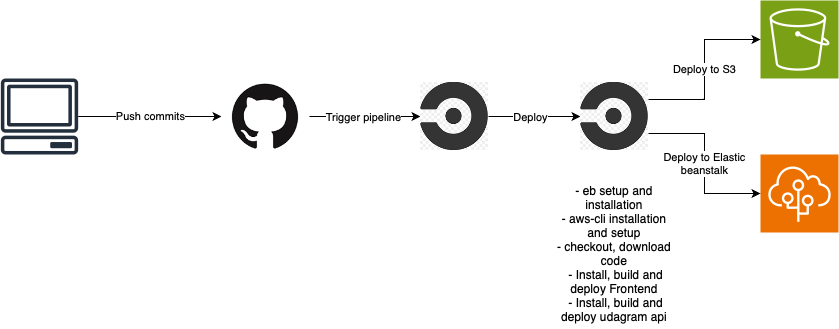

The diagram above was exported from draw.io. Its source (the exported page's mxGraphModel, read from the mxfile embedded in the PNG):
<mxGraphModel dx="868" dy="1035" grid="1" gridSize="10" guides="1" tooltips="1" connect="1" arrows="1" fold="1" page="1" pageScale="1" pageWidth="850" pageHeight="1100" math="0" shadow="0">
  <root>
    <mxCell id="0" />
    <mxCell id="1" parent="0" />
    <mxCell id="XFQjZoF7W7cvelu7fBSu-4" value="Push commits" style="edgeStyle=orthogonalEdgeStyle;rounded=0;orthogonalLoop=1;jettySize=auto;html=1;entryX=0;entryY=0.5;entryDx=0;entryDy=0;" edge="1" parent="1" source="XFQjZoF7W7cvelu7fBSu-1" target="XFQjZoF7W7cvelu7fBSu-2">
      <mxGeometry relative="1" as="geometry" />
    </mxCell>
    <mxCell id="XFQjZoF7W7cvelu7fBSu-1" value="" style="sketch=0;outlineConnect=0;fontColor=#232F3E;gradientColor=none;fillColor=#232F3D;strokeColor=none;dashed=0;verticalLabelPosition=bottom;verticalAlign=top;align=center;html=1;fontSize=12;fontStyle=0;aspect=fixed;pointerEvents=1;shape=mxgraph.aws4.client;" vertex="1" parent="1">
      <mxGeometry x="160" y="480" width="78" height="76" as="geometry" />
    </mxCell>
    <mxCell id="XFQjZoF7W7cvelu7fBSu-5" style="edgeStyle=orthogonalEdgeStyle;rounded=0;orthogonalLoop=1;jettySize=auto;html=1;entryX=0;entryY=0.5;entryDx=0;entryDy=0;" edge="1" parent="1" source="XFQjZoF7W7cvelu7fBSu-2" target="XFQjZoF7W7cvelu7fBSu-3">
      <mxGeometry relative="1" as="geometry" />
    </mxCell>
    <mxCell id="XFQjZoF7W7cvelu7fBSu-6" value="Trigger pipeline" style="edgeLabel;html=1;align=center;verticalAlign=middle;resizable=0;points=[];" vertex="1" connectable="0" parent="XFQjZoF7W7cvelu7fBSu-5">
      <mxGeometry x="-0.045" relative="1" as="geometry">
        <mxPoint as="offset" />
      </mxGeometry>
    </mxCell>
    <mxCell id="XFQjZoF7W7cvelu7fBSu-2" value="" style="shape=image;verticalLabelPosition=bottom;labelBackgroundColor=default;verticalAlign=top;aspect=fixed;imageAspect=0;image=data:image/png,(base64 omitted: 2460 chars);" vertex="1" parent="1">
      <mxGeometry x="381" y="474" width="88" height="88" as="geometry" />
    </mxCell>
    <mxCell id="XFQjZoF7W7cvelu7fBSu-8" style="edgeStyle=orthogonalEdgeStyle;rounded=0;orthogonalLoop=1;jettySize=auto;html=1;exitX=1;exitY=0.5;exitDx=0;exitDy=0;entryX=0;entryY=0.5;entryDx=0;entryDy=0;" edge="1" parent="1" source="XFQjZoF7W7cvelu7fBSu-3" target="XFQjZoF7W7cvelu7fBSu-7">
      <mxGeometry relative="1" as="geometry" />
    </mxCell>
    <mxCell id="XFQjZoF7W7cvelu7fBSu-10" value="Deploy" style="edgeLabel;html=1;align=center;verticalAlign=middle;resizable=0;points=[];" vertex="1" connectable="0" parent="XFQjZoF7W7cvelu7fBSu-8">
      <mxGeometry x="-0.1087" relative="1" as="geometry">
        <mxPoint as="offset" />
      </mxGeometry>
    </mxCell>
    <mxCell id="XFQjZoF7W7cvelu7fBSu-3" value="" style="shape=image;verticalLabelPosition=bottom;labelBackgroundColor=default;verticalAlign=top;aspect=fixed;imageAspect=0;image=data:image/png,(base64 omitted: 4296 chars);" vertex="1" parent="1">
      <mxGeometry x="580" y="484" width="68" height="68" as="geometry" />
    </mxCell>
    <mxCell id="XFQjZoF7W7cvelu7fBSu-7" value="" style="shape=image;verticalLabelPosition=bottom;labelBackgroundColor=default;verticalAlign=top;aspect=fixed;imageAspect=0;image=data:image/png,(base64 omitted: 4296 chars);" vertex="1" parent="1">
      <mxGeometry x="740" y="484" width="68" height="68" as="geometry" />
    </mxCell>
    <mxCell id="XFQjZoF7W7cvelu7fBSu-9" value="- eb setup and installation&lt;br&gt;- aws-cli installation and setup&lt;br&gt;- checkout, download code&lt;br&gt;&amp;nbsp;- Install, build and deploy Frontend&lt;br&gt;&amp;nbsp;- Install, build and deploy udagram api" style="text;html=1;strokeColor=none;fillColor=none;align=center;verticalAlign=middle;whiteSpace=wrap;rounded=0;" vertex="1" parent="1">
      <mxGeometry x="710" y="580" width="128" height="150" as="geometry" />
    </mxCell>
    <mxCell id="XFQjZoF7W7cvelu7fBSu-11" value="" style="sketch=0;points=[[0,0,0],[0.25,0,0],[0.5,0,0],[0.75,0,0],[1,0,0],[0,1,0],[0.25,1,0],[0.5,1,0],[0.75,1,0],[1,1,0],[0,0.25,0],[0,0.5,0],[0,0.75,0],[1,0.25,0],[1,0.5,0],[1,0.75,0]];outlineConnect=0;fontColor=#232F3E;fillColor=#7AA116;strokeColor=#ffffff;dashed=0;verticalLabelPosition=bottom;verticalAlign=top;align=center;html=1;fontSize=12;fontStyle=0;aspect=fixed;shape=mxgraph.aws4.resourceIcon;resIcon=mxgraph.aws4.s3;" vertex="1" parent="1">
      <mxGeometry x="920" y="402" width="78" height="78" as="geometry" />
    </mxCell>
    <mxCell id="XFQjZoF7W7cvelu7fBSu-12" value="" style="sketch=0;points=[[0,0,0],[0.25,0,0],[0.5,0,0],[0.75,0,0],[1,0,0],[0,1,0],[0.25,1,0],[0.5,1,0],[0.75,1,0],[1,1,0],[0,0.25,0],[0,0.5,0],[0,0.75,0],[1,0.25,0],[1,0.5,0],[1,0.75,0]];outlineConnect=0;fontColor=#232F3E;fillColor=#ED7100;strokeColor=#ffffff;dashed=0;verticalLabelPosition=bottom;verticalAlign=top;align=center;html=1;fontSize=12;fontStyle=0;aspect=fixed;shape=mxgraph.aws4.resourceIcon;resIcon=mxgraph.aws4.elastic_beanstalk;" vertex="1" parent="1">
      <mxGeometry x="920" y="556" width="78" height="78" as="geometry" />
    </mxCell>
    <mxCell id="XFQjZoF7W7cvelu7fBSu-13" value="Deploy to S3" style="edgeStyle=orthogonalEdgeStyle;rounded=0;orthogonalLoop=1;jettySize=auto;html=1;exitX=1;exitY=0.25;exitDx=0;exitDy=0;entryX=0;entryY=0.5;entryDx=0;entryDy=0;entryPerimeter=0;" edge="1" parent="1" source="XFQjZoF7W7cvelu7fBSu-7" target="XFQjZoF7W7cvelu7fBSu-11">
      <mxGeometry relative="1" as="geometry">
        <Array as="points">
          <mxPoint x="864" y="501" />
          <mxPoint x="864" y="441" />
        </Array>
      </mxGeometry>
    </mxCell>
    <mxCell id="XFQjZoF7W7cvelu7fBSu-14" value="Deploy to Elastic&lt;br&gt;beanstalk" style="edgeStyle=orthogonalEdgeStyle;rounded=0;orthogonalLoop=1;jettySize=auto;html=1;exitX=1;exitY=0.75;exitDx=0;exitDy=0;entryX=0;entryY=0.5;entryDx=0;entryDy=0;entryPerimeter=0;" edge="1" parent="1" source="XFQjZoF7W7cvelu7fBSu-7" target="XFQjZoF7W7cvelu7fBSu-12">
      <mxGeometry relative="1" as="geometry">
        <Array as="points">
          <mxPoint x="864" y="535" />
          <mxPoint x="864" y="595" />
        </Array>
      </mxGeometry>
    </mxCell>
  </root>
</mxGraphModel>